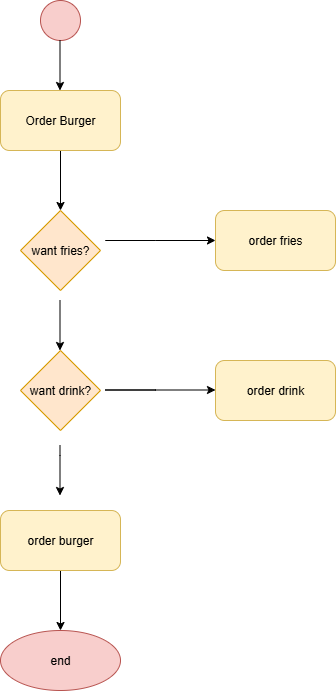

The diagram above was exported from draw.io. Its source (the exported page's mxGraphModel, read from the mxfile embedded in the PNG):
<mxGraphModel dx="1042" dy="562" grid="1" gridSize="10" guides="1" tooltips="1" connect="1" arrows="1" fold="1" page="1" pageScale="1" pageWidth="850" pageHeight="1100" math="0" shadow="0">
  <root>
    <mxCell id="0" />
    <mxCell id="1" parent="0" />
    <mxCell id="kP4QhMh-h7eF30BhwWc_-1" value="" style="ellipse;whiteSpace=wrap;html=1;aspect=fixed;fillColor=#f8cecc;strokeColor=#b85450;" vertex="1" parent="1">
      <mxGeometry x="385" y="80" width="40" height="40" as="geometry" />
    </mxCell>
    <mxCell id="kP4QhMh-h7eF30BhwWc_-9" value="" style="edgeStyle=orthogonalEdgeStyle;rounded=0;orthogonalLoop=1;jettySize=auto;html=1;" edge="1" parent="1" source="kP4QhMh-h7eF30BhwWc_-2" target="kP4QhMh-h7eF30BhwWc_-3">
      <mxGeometry relative="1" as="geometry" />
    </mxCell>
    <mxCell id="kP4QhMh-h7eF30BhwWc_-2" value="Order Burger" style="rounded=1;whiteSpace=wrap;html=1;fillColor=#fff2cc;strokeColor=#d6b656;" vertex="1" parent="1">
      <mxGeometry x="345" y="170" width="120" height="60" as="geometry" />
    </mxCell>
    <mxCell id="kP4QhMh-h7eF30BhwWc_-3" value="want fries?" style="rhombus;whiteSpace=wrap;html=1;fillColor=#ffe6cc;strokeColor=#d79b00;" vertex="1" parent="1">
      <mxGeometry x="365" y="290" width="80" height="80" as="geometry" />
    </mxCell>
    <mxCell id="kP4QhMh-h7eF30BhwWc_-4" value="want drink?" style="rhombus;whiteSpace=wrap;html=1;fillColor=#ffe6cc;strokeColor=#d79b00;" vertex="1" parent="1">
      <mxGeometry x="365" y="430" width="80" height="80" as="geometry" />
    </mxCell>
    <mxCell id="kP4QhMh-h7eF30BhwWc_-15" value="" style="edgeStyle=orthogonalEdgeStyle;rounded=0;orthogonalLoop=1;jettySize=auto;html=1;" edge="1" parent="1" source="kP4QhMh-h7eF30BhwWc_-5" target="kP4QhMh-h7eF30BhwWc_-14">
      <mxGeometry relative="1" as="geometry" />
    </mxCell>
    <mxCell id="kP4QhMh-h7eF30BhwWc_-5" value="order burger" style="rounded=1;whiteSpace=wrap;html=1;fillColor=#fff2cc;strokeColor=#d6b656;" vertex="1" parent="1">
      <mxGeometry x="345" y="590" width="120" height="60" as="geometry" />
    </mxCell>
    <mxCell id="kP4QhMh-h7eF30BhwWc_-6" value="order fries" style="rounded=1;whiteSpace=wrap;html=1;fillColor=#fff2cc;strokeColor=#d6b656;" vertex="1" parent="1">
      <mxGeometry x="560" y="290" width="120" height="60" as="geometry" />
    </mxCell>
    <mxCell id="kP4QhMh-h7eF30BhwWc_-7" value="order drink" style="rounded=1;whiteSpace=wrap;html=1;fillColor=#fff2cc;strokeColor=#d6b656;" vertex="1" parent="1">
      <mxGeometry x="560" y="440" width="120" height="60" as="geometry" />
    </mxCell>
    <mxCell id="kP4QhMh-h7eF30BhwWc_-8" value="" style="endArrow=classic;html=1;rounded=0;" edge="1" parent="1">
      <mxGeometry width="50" height="50" relative="1" as="geometry">
        <mxPoint x="404.5" y="120" as="sourcePoint" />
        <mxPoint x="404.5" y="170" as="targetPoint" />
        <Array as="points">
          <mxPoint x="404.5" y="120" />
        </Array>
      </mxGeometry>
    </mxCell>
    <mxCell id="kP4QhMh-h7eF30BhwWc_-10" value="" style="endArrow=classic;html=1;rounded=0;" edge="1" parent="1">
      <mxGeometry width="50" height="50" relative="1" as="geometry">
        <mxPoint x="404.5" y="380" as="sourcePoint" />
        <mxPoint x="404.5" y="430" as="targetPoint" />
        <Array as="points">
          <mxPoint x="404.5" y="380" />
        </Array>
      </mxGeometry>
    </mxCell>
    <mxCell id="kP4QhMh-h7eF30BhwWc_-11" value="" style="endArrow=classic;html=1;rounded=0;" edge="1" parent="1">
      <mxGeometry width="50" height="50" relative="1" as="geometry">
        <mxPoint x="404.5" y="525" as="sourcePoint" />
        <mxPoint x="404.5" y="575" as="targetPoint" />
        <Array as="points">
          <mxPoint x="404.5" y="525" />
          <mxPoint x="404.5" y="535" />
        </Array>
      </mxGeometry>
    </mxCell>
    <mxCell id="kP4QhMh-h7eF30BhwWc_-12" value="" style="endArrow=classic;html=1;rounded=0;entryX=0;entryY=0.5;entryDx=0;entryDy=0;" edge="1" parent="1" target="kP4QhMh-h7eF30BhwWc_-6">
      <mxGeometry width="50" height="50" relative="1" as="geometry">
        <mxPoint x="500" y="320" as="sourcePoint" />
        <mxPoint x="500" y="370" as="targetPoint" />
        <Array as="points">
          <mxPoint x="450" y="320" />
          <mxPoint x="500" y="320" />
        </Array>
      </mxGeometry>
    </mxCell>
    <mxCell id="kP4QhMh-h7eF30BhwWc_-13" value="" style="endArrow=classic;html=1;rounded=0;entryX=0;entryY=0.5;entryDx=0;entryDy=0;" edge="1" parent="1">
      <mxGeometry width="50" height="50" relative="1" as="geometry">
        <mxPoint x="500" y="469.5" as="sourcePoint" />
        <mxPoint x="560" y="469.5" as="targetPoint" />
        <Array as="points">
          <mxPoint x="450" y="469.5" />
          <mxPoint x="500" y="469.5" />
        </Array>
      </mxGeometry>
    </mxCell>
    <mxCell id="kP4QhMh-h7eF30BhwWc_-14" value="end" style="ellipse;whiteSpace=wrap;html=1;fillColor=#f8cecc;strokeColor=#b85450;" vertex="1" parent="1">
      <mxGeometry x="345" y="710" width="120" height="60" as="geometry" />
    </mxCell>
  </root>
</mxGraphModel>